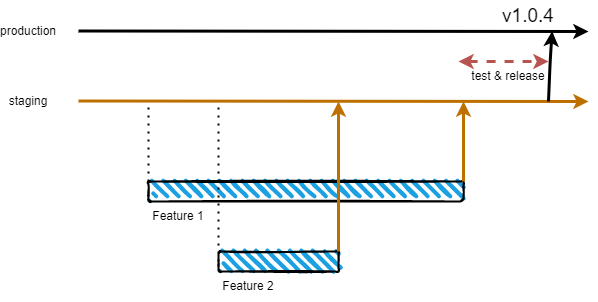

The diagram above was exported from draw.io. Its source (the exported page's mxGraphModel, read from the mxfile embedded in the PNG):
<mxGraphModel dx="1640" dy="642" grid="1" gridSize="10" guides="1" tooltips="1" connect="1" arrows="1" fold="1" page="1" pageScale="1" pageWidth="850" pageHeight="1100" math="0" shadow="0">
  <root>
    <mxCell id="0" />
    <mxCell id="1" parent="0" />
    <mxCell id="2" value="" style="endArrow=classic;html=1;strokeWidth=3;" parent="1" edge="1">
      <mxGeometry width="50" height="50" relative="1" as="geometry">
        <mxPoint x="210" y="209.5" as="sourcePoint" />
        <mxPoint x="720" y="210" as="targetPoint" />
      </mxGeometry>
    </mxCell>
    <mxCell id="3" value="production" style="text;html=1;strokeColor=none;fillColor=none;align=center;verticalAlign=middle;whiteSpace=wrap;rounded=0;" parent="1" vertex="1">
      <mxGeometry x="140" y="200" width="40" height="20" as="geometry" />
    </mxCell>
    <mxCell id="4" value="" style="rounded=1;whiteSpace=wrap;html=1;strokeWidth=2;fillWeight=4;hachureGap=8;hachureAngle=45;fillColor=#1ba1e2;sketch=1;" parent="1" vertex="1">
      <mxGeometry x="280" y="360" width="315" height="20" as="geometry" />
    </mxCell>
    <mxCell id="5" value="" style="rounded=1;whiteSpace=wrap;html=1;strokeWidth=2;fillWeight=4;hachureGap=8;hachureAngle=45;fillColor=#1ba1e2;sketch=1;" parent="1" vertex="1">
      <mxGeometry x="350" y="430" width="120" height="20" as="geometry" />
    </mxCell>
    <mxCell id="7" value="" style="endArrow=classic;html=1;strokeWidth=3;fillColor=#f0a30a;strokeColor=#BD7000;" parent="1" edge="1">
      <mxGeometry width="50" height="50" relative="1" as="geometry">
        <mxPoint x="210" y="279.5" as="sourcePoint" />
        <mxPoint x="720" y="280" as="targetPoint" />
      </mxGeometry>
    </mxCell>
    <mxCell id="8" value="staging" style="text;html=1;strokeColor=none;fillColor=none;align=center;verticalAlign=middle;whiteSpace=wrap;rounded=0;" parent="1" vertex="1">
      <mxGeometry x="140" y="270" width="40" height="20" as="geometry" />
    </mxCell>
    <mxCell id="9" value="" style="endArrow=classic;html=1;strokeWidth=3;exitX=1;exitY=0;exitDx=0;exitDy=0;strokeColor=#BD7000;" parent="1" source="4" edge="1">
      <mxGeometry width="50" height="50" relative="1" as="geometry">
        <mxPoint x="595" y="350" as="sourcePoint" />
        <mxPoint x="595" y="280" as="targetPoint" />
      </mxGeometry>
    </mxCell>
    <mxCell id="10" value="" style="endArrow=classic;startArrow=classic;html=1;strokeWidth=3;fillColor=#f8cecc;strokeColor=#b85450;gradientColor=#ea6b66;dashed=1;" parent="1" edge="1">
      <mxGeometry width="50" height="50" relative="1" as="geometry">
        <mxPoint x="590" y="240" as="sourcePoint" />
        <mxPoint x="680" y="240" as="targetPoint" />
      </mxGeometry>
    </mxCell>
    <mxCell id="12" value="" style="endArrow=classic;html=1;strokeWidth=3;exitX=1;exitY=0;exitDx=0;exitDy=0;fillColor=#ffe6cc;strokeColor=#BD7000;" parent="1" edge="1">
      <mxGeometry width="50" height="50" relative="1" as="geometry">
        <mxPoint x="470" y="430" as="sourcePoint" />
        <mxPoint x="470" y="280" as="targetPoint" />
      </mxGeometry>
    </mxCell>
    <mxCell id="16" value="" style="endArrow=none;dashed=1;html=1;dashPattern=1 3;strokeWidth=2;" parent="1" edge="1">
      <mxGeometry width="50" height="50" relative="1" as="geometry">
        <mxPoint x="280" y="360" as="sourcePoint" />
        <mxPoint x="280" y="280" as="targetPoint" />
      </mxGeometry>
    </mxCell>
    <mxCell id="17" value="" style="endArrow=none;dashed=1;html=1;dashPattern=1 3;strokeWidth=2;" parent="1" edge="1">
      <mxGeometry width="50" height="50" relative="1" as="geometry">
        <mxPoint x="350" y="440" as="sourcePoint" />
        <mxPoint x="350" y="280" as="targetPoint" />
      </mxGeometry>
    </mxCell>
    <mxCell id="20" value="v1.0.4" style="text;html=1;strokeColor=none;fillColor=none;align=center;verticalAlign=middle;whiteSpace=wrap;rounded=0;strokeWidth=2;fontSize=19;" parent="1" vertex="1">
      <mxGeometry x="630" y="180" width="60" height="30" as="geometry" />
    </mxCell>
    <mxCell id="22" value="" style="endArrow=classic;html=1;strokeWidth=3;entryX=0.894;entryY=0.989;entryDx=0;entryDy=0;entryPerimeter=0;" edge="1" parent="1" target="20">
      <mxGeometry width="50" height="50" relative="1" as="geometry">
        <mxPoint x="680" y="280" as="sourcePoint" />
        <mxPoint x="671.65" y="210" as="targetPoint" />
        <Array as="points">
          <mxPoint x="681.65" y="240" />
        </Array>
      </mxGeometry>
    </mxCell>
    <mxCell id="24" value="test &amp;amp; release" style="text;html=1;strokeColor=none;fillColor=none;align=center;verticalAlign=middle;whiteSpace=wrap;rounded=0;" vertex="1" parent="1">
      <mxGeometry x="580" y="240" width="120" height="30" as="geometry" />
    </mxCell>
    <mxCell id="25" value="Feature 1" style="text;html=1;strokeColor=none;fillColor=none;align=center;verticalAlign=middle;whiteSpace=wrap;rounded=0;" vertex="1" parent="1">
      <mxGeometry x="280" y="380" width="60" height="30" as="geometry" />
    </mxCell>
    <mxCell id="26" value="Feature 2" style="text;html=1;strokeColor=none;fillColor=none;align=center;verticalAlign=middle;whiteSpace=wrap;rounded=0;" vertex="1" parent="1">
      <mxGeometry x="350" y="450" width="60" height="30" as="geometry" />
    </mxCell>
  </root>
</mxGraphModel>